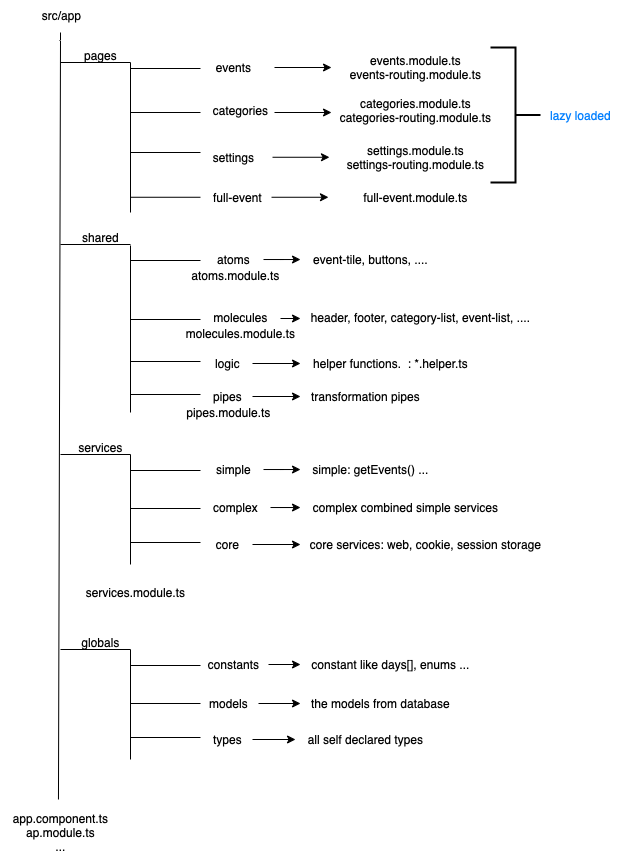

The diagram above was exported from draw.io. Its source (the exported page's mxGraphModel, read from the mxfile embedded in the PNG):
<mxGraphModel dx="545" dy="370" grid="1" gridSize="10" guides="1" tooltips="1" connect="1" arrows="1" fold="1" page="1" pageScale="1" pageWidth="827" pageHeight="1169" math="0" shadow="0">
  <root>
    <mxCell id="0" />
    <mxCell id="1" parent="0" />
    <mxCell id="sD76GcEMaWYsVWLWiV3S-2" value="" style="endArrow=none;html=1;rounded=0;exitX=0.483;exitY=-0.05;exitDx=0;exitDy=0;exitPerimeter=0;" edge="1" parent="1" source="sD76GcEMaWYsVWLWiV3S-4">
      <mxGeometry width="50" height="50" relative="1" as="geometry">
        <mxPoint x="200" y="430" as="sourcePoint" />
        <mxPoint x="200" y="80" as="targetPoint" />
      </mxGeometry>
    </mxCell>
    <mxCell id="sD76GcEMaWYsVWLWiV3S-3" value="src/app" style="text;html=1;align=center;verticalAlign=middle;resizable=0;points=[];autosize=1;strokeColor=none;fillColor=none;" vertex="1" parent="1">
      <mxGeometry x="171" y="48" width="60" height="30" as="geometry" />
    </mxCell>
    <mxCell id="sD76GcEMaWYsVWLWiV3S-4" value="app.component.ts&lt;br&gt;ap.module.ts&lt;br&gt;..." style="text;html=1;align=center;verticalAlign=middle;resizable=0;points=[];autosize=1;strokeColor=none;fillColor=none;" vertex="1" parent="1">
      <mxGeometry x="140" y="850" width="120" height="60" as="geometry" />
    </mxCell>
    <mxCell id="sD76GcEMaWYsVWLWiV3S-5" value="" style="endArrow=none;html=1;rounded=0;" edge="1" parent="1">
      <mxGeometry width="50" height="50" relative="1" as="geometry">
        <mxPoint x="200" y="110" as="sourcePoint" />
        <mxPoint x="270" y="110" as="targetPoint" />
      </mxGeometry>
    </mxCell>
    <mxCell id="sD76GcEMaWYsVWLWiV3S-6" value="pages" style="text;html=1;align=center;verticalAlign=middle;resizable=0;points=[];autosize=1;strokeColor=none;fillColor=none;" vertex="1" parent="1">
      <mxGeometry x="210" y="88" width="60" height="30" as="geometry" />
    </mxCell>
    <mxCell id="sD76GcEMaWYsVWLWiV3S-7" value="" style="endArrow=none;html=1;rounded=0;" edge="1" parent="1">
      <mxGeometry width="50" height="50" relative="1" as="geometry">
        <mxPoint x="270" y="260" as="sourcePoint" />
        <mxPoint x="270" y="110" as="targetPoint" />
      </mxGeometry>
    </mxCell>
    <mxCell id="sD76GcEMaWYsVWLWiV3S-8" value="" style="endArrow=none;html=1;rounded=0;" edge="1" parent="1">
      <mxGeometry width="50" height="50" relative="1" as="geometry">
        <mxPoint x="270" y="116" as="sourcePoint" />
        <mxPoint x="340" y="116" as="targetPoint" />
      </mxGeometry>
    </mxCell>
    <mxCell id="sD76GcEMaWYsVWLWiV3S-9" value="" style="endArrow=none;html=1;rounded=0;" edge="1" parent="1">
      <mxGeometry width="50" height="50" relative="1" as="geometry">
        <mxPoint x="270" y="160" as="sourcePoint" />
        <mxPoint x="340" y="160" as="targetPoint" />
      </mxGeometry>
    </mxCell>
    <mxCell id="sD76GcEMaWYsVWLWiV3S-10" value="" style="endArrow=none;html=1;rounded=0;" edge="1" parent="1">
      <mxGeometry width="50" height="50" relative="1" as="geometry">
        <mxPoint x="270" y="200" as="sourcePoint" />
        <mxPoint x="340" y="200" as="targetPoint" />
      </mxGeometry>
    </mxCell>
    <mxCell id="sD76GcEMaWYsVWLWiV3S-93" style="edgeStyle=orthogonalEdgeStyle;rounded=0;orthogonalLoop=1;jettySize=auto;html=1;" edge="1" parent="1">
      <mxGeometry relative="1" as="geometry">
        <mxPoint x="471" y="115" as="targetPoint" />
        <mxPoint x="414" y="114.99999999999994" as="sourcePoint" />
      </mxGeometry>
    </mxCell>
    <mxCell id="sD76GcEMaWYsVWLWiV3S-12" value="events" style="text;html=1;align=center;verticalAlign=middle;resizable=0;points=[];autosize=1;strokeColor=none;fillColor=none;" vertex="1" parent="1">
      <mxGeometry x="343" y="100" width="60" height="30" as="geometry" />
    </mxCell>
    <mxCell id="sD76GcEMaWYsVWLWiV3S-13" value="categories" style="text;html=1;align=center;verticalAlign=middle;resizable=0;points=[];autosize=1;strokeColor=none;fillColor=none;" vertex="1" parent="1">
      <mxGeometry x="340" y="143" width="80" height="30" as="geometry" />
    </mxCell>
    <mxCell id="sD76GcEMaWYsVWLWiV3S-14" value="settings" style="text;html=1;align=center;verticalAlign=middle;resizable=0;points=[];autosize=1;strokeColor=none;fillColor=none;" vertex="1" parent="1">
      <mxGeometry x="343" y="190" width="60" height="30" as="geometry" />
    </mxCell>
    <mxCell id="sD76GcEMaWYsVWLWiV3S-15" value="" style="endArrow=none;html=1;rounded=0;" edge="1" parent="1">
      <mxGeometry width="50" height="50" relative="1" as="geometry">
        <mxPoint x="200" y="292" as="sourcePoint" />
        <mxPoint x="270" y="292" as="targetPoint" />
      </mxGeometry>
    </mxCell>
    <mxCell id="sD76GcEMaWYsVWLWiV3S-16" value="shared" style="text;html=1;align=center;verticalAlign=middle;resizable=0;points=[];autosize=1;strokeColor=none;fillColor=none;" vertex="1" parent="1">
      <mxGeometry x="210" y="270" width="60" height="30" as="geometry" />
    </mxCell>
    <mxCell id="sD76GcEMaWYsVWLWiV3S-17" value="" style="endArrow=none;html=1;rounded=0;entryX=1;entryY=0.767;entryDx=0;entryDy=0;entryPerimeter=0;" edge="1" parent="1" target="sD76GcEMaWYsVWLWiV3S-16">
      <mxGeometry width="50" height="50" relative="1" as="geometry">
        <mxPoint x="270" y="460" as="sourcePoint" />
        <mxPoint x="270" y="300" as="targetPoint" />
      </mxGeometry>
    </mxCell>
    <mxCell id="sD76GcEMaWYsVWLWiV3S-18" value="" style="endArrow=none;html=1;rounded=0;" edge="1" parent="1">
      <mxGeometry width="50" height="50" relative="1" as="geometry">
        <mxPoint x="270" y="308" as="sourcePoint" />
        <mxPoint x="340" y="308" as="targetPoint" />
      </mxGeometry>
    </mxCell>
    <mxCell id="sD76GcEMaWYsVWLWiV3S-19" value="" style="endArrow=none;html=1;rounded=0;" edge="1" parent="1">
      <mxGeometry width="50" height="50" relative="1" as="geometry">
        <mxPoint x="270" y="367" as="sourcePoint" />
        <mxPoint x="340" y="367" as="targetPoint" />
      </mxGeometry>
    </mxCell>
    <mxCell id="sD76GcEMaWYsVWLWiV3S-20" value="" style="endArrow=none;html=1;rounded=0;" edge="1" parent="1">
      <mxGeometry width="50" height="50" relative="1" as="geometry">
        <mxPoint x="270" y="409" as="sourcePoint" />
        <mxPoint x="340" y="409" as="targetPoint" />
      </mxGeometry>
    </mxCell>
    <mxCell id="sD76GcEMaWYsVWLWiV3S-28" value="" style="edgeStyle=orthogonalEdgeStyle;rounded=0;orthogonalLoop=1;jettySize=auto;html=1;" edge="1" parent="1" source="sD76GcEMaWYsVWLWiV3S-21" target="sD76GcEMaWYsVWLWiV3S-25">
      <mxGeometry relative="1" as="geometry" />
    </mxCell>
    <mxCell id="sD76GcEMaWYsVWLWiV3S-21" value="atoms" style="text;html=1;align=center;verticalAlign=middle;resizable=0;points=[];autosize=1;strokeColor=none;fillColor=none;" vertex="1" parent="1">
      <mxGeometry x="343" y="292" width="60" height="30" as="geometry" />
    </mxCell>
    <mxCell id="sD76GcEMaWYsVWLWiV3S-30" style="edgeStyle=orthogonalEdgeStyle;rounded=0;orthogonalLoop=1;jettySize=auto;html=1;" edge="1" parent="1">
      <mxGeometry relative="1" as="geometry">
        <mxPoint x="420" y="366" as="sourcePoint" />
        <mxPoint x="440" y="366" as="targetPoint" />
      </mxGeometry>
    </mxCell>
    <mxCell id="sD76GcEMaWYsVWLWiV3S-22" value="molecules" style="text;html=1;align=center;verticalAlign=middle;resizable=0;points=[];autosize=1;strokeColor=none;fillColor=none;" vertex="1" parent="1">
      <mxGeometry x="340" y="350" width="80" height="30" as="geometry" />
    </mxCell>
    <mxCell id="sD76GcEMaWYsVWLWiV3S-33" style="edgeStyle=orthogonalEdgeStyle;rounded=0;orthogonalLoop=1;jettySize=auto;html=1;" edge="1" parent="1" source="sD76GcEMaWYsVWLWiV3S-23" target="sD76GcEMaWYsVWLWiV3S-32">
      <mxGeometry relative="1" as="geometry" />
    </mxCell>
    <mxCell id="sD76GcEMaWYsVWLWiV3S-23" value="logic" style="text;html=1;align=center;verticalAlign=middle;resizable=0;points=[];autosize=1;strokeColor=none;fillColor=none;" vertex="1" parent="1">
      <mxGeometry x="342" y="396" width="50" height="30" as="geometry" />
    </mxCell>
    <mxCell id="sD76GcEMaWYsVWLWiV3S-25" value="event-tile, buttons, ...." style="text;html=1;align=center;verticalAlign=middle;resizable=0;points=[];autosize=1;strokeColor=none;fillColor=none;" vertex="1" parent="1">
      <mxGeometry x="440" y="292" width="140" height="30" as="geometry" />
    </mxCell>
    <mxCell id="sD76GcEMaWYsVWLWiV3S-29" value="header, footer, category-list, event-list, ...." style="text;html=1;align=center;verticalAlign=middle;resizable=0;points=[];autosize=1;strokeColor=none;fillColor=none;" vertex="1" parent="1">
      <mxGeometry x="440" y="350" width="240" height="30" as="geometry" />
    </mxCell>
    <mxCell id="sD76GcEMaWYsVWLWiV3S-32" value="helper functions. &amp;nbsp;: *.helper.ts" style="text;html=1;align=center;verticalAlign=middle;resizable=0;points=[];autosize=1;strokeColor=none;fillColor=none;" vertex="1" parent="1">
      <mxGeometry x="440" y="396" width="180" height="30" as="geometry" />
    </mxCell>
    <mxCell id="sD76GcEMaWYsVWLWiV3S-50" value="" style="endArrow=none;html=1;rounded=0;" edge="1" parent="1">
      <mxGeometry width="50" height="50" relative="1" as="geometry">
        <mxPoint x="200" y="502" as="sourcePoint" />
        <mxPoint x="270" y="502" as="targetPoint" />
      </mxGeometry>
    </mxCell>
    <mxCell id="sD76GcEMaWYsVWLWiV3S-51" value="services" style="text;html=1;align=center;verticalAlign=middle;resizable=0;points=[];autosize=1;strokeColor=none;fillColor=none;" vertex="1" parent="1">
      <mxGeometry x="205" y="480" width="70" height="30" as="geometry" />
    </mxCell>
    <mxCell id="sD76GcEMaWYsVWLWiV3S-52" value="" style="endArrow=none;html=1;rounded=0;" edge="1" parent="1">
      <mxGeometry width="50" height="50" relative="1" as="geometry">
        <mxPoint x="270" y="612" as="sourcePoint" />
        <mxPoint x="270" y="502" as="targetPoint" />
      </mxGeometry>
    </mxCell>
    <mxCell id="sD76GcEMaWYsVWLWiV3S-53" value="" style="endArrow=none;html=1;rounded=0;" edge="1" parent="1">
      <mxGeometry width="50" height="50" relative="1" as="geometry">
        <mxPoint x="270" y="518" as="sourcePoint" />
        <mxPoint x="340" y="518" as="targetPoint" />
      </mxGeometry>
    </mxCell>
    <mxCell id="sD76GcEMaWYsVWLWiV3S-54" value="" style="endArrow=none;html=1;rounded=0;" edge="1" parent="1">
      <mxGeometry width="50" height="50" relative="1" as="geometry">
        <mxPoint x="270" y="556" as="sourcePoint" />
        <mxPoint x="340" y="556" as="targetPoint" />
      </mxGeometry>
    </mxCell>
    <mxCell id="sD76GcEMaWYsVWLWiV3S-55" value="" style="endArrow=none;html=1;rounded=0;" edge="1" parent="1">
      <mxGeometry width="50" height="50" relative="1" as="geometry">
        <mxPoint x="270" y="590" as="sourcePoint" />
        <mxPoint x="340" y="590" as="targetPoint" />
      </mxGeometry>
    </mxCell>
    <mxCell id="sD76GcEMaWYsVWLWiV3S-56" value="" style="edgeStyle=orthogonalEdgeStyle;rounded=0;orthogonalLoop=1;jettySize=auto;html=1;" edge="1" parent="1" source="sD76GcEMaWYsVWLWiV3S-57" target="sD76GcEMaWYsVWLWiV3S-63">
      <mxGeometry relative="1" as="geometry" />
    </mxCell>
    <mxCell id="sD76GcEMaWYsVWLWiV3S-57" value="simple" style="text;html=1;align=center;verticalAlign=middle;resizable=0;points=[];autosize=1;strokeColor=none;fillColor=none;" vertex="1" parent="1">
      <mxGeometry x="343" y="502" width="60" height="30" as="geometry" />
    </mxCell>
    <mxCell id="sD76GcEMaWYsVWLWiV3S-58" style="edgeStyle=orthogonalEdgeStyle;rounded=0;orthogonalLoop=1;jettySize=auto;html=1;" edge="1" parent="1" source="sD76GcEMaWYsVWLWiV3S-59" target="sD76GcEMaWYsVWLWiV3S-64">
      <mxGeometry relative="1" as="geometry" />
    </mxCell>
    <mxCell id="sD76GcEMaWYsVWLWiV3S-59" value="complex" style="text;html=1;align=center;verticalAlign=middle;resizable=0;points=[];autosize=1;strokeColor=none;fillColor=none;" vertex="1" parent="1">
      <mxGeometry x="340" y="540" width="70" height="30" as="geometry" />
    </mxCell>
    <mxCell id="sD76GcEMaWYsVWLWiV3S-60" style="edgeStyle=orthogonalEdgeStyle;rounded=0;orthogonalLoop=1;jettySize=auto;html=1;" edge="1" parent="1" source="sD76GcEMaWYsVWLWiV3S-61" target="sD76GcEMaWYsVWLWiV3S-65">
      <mxGeometry relative="1" as="geometry" />
    </mxCell>
    <mxCell id="sD76GcEMaWYsVWLWiV3S-61" value="core" style="text;html=1;align=center;verticalAlign=middle;resizable=0;points=[];autosize=1;strokeColor=none;fillColor=none;" vertex="1" parent="1">
      <mxGeometry x="342" y="577" width="50" height="30" as="geometry" />
    </mxCell>
    <mxCell id="sD76GcEMaWYsVWLWiV3S-62" value="services.module.ts" style="text;html=1;align=center;verticalAlign=middle;resizable=0;points=[];autosize=1;strokeColor=none;fillColor=none;" vertex="1" parent="1">
      <mxGeometry x="215" y="625" width="120" height="30" as="geometry" />
    </mxCell>
    <mxCell id="sD76GcEMaWYsVWLWiV3S-63" value="simple: getEvents() ..." style="text;html=1;align=center;verticalAlign=middle;resizable=0;points=[];autosize=1;strokeColor=none;fillColor=none;" vertex="1" parent="1">
      <mxGeometry x="440" y="502" width="140" height="30" as="geometry" />
    </mxCell>
    <mxCell id="sD76GcEMaWYsVWLWiV3S-64" value="complex combined simple services" style="text;html=1;align=center;verticalAlign=middle;resizable=0;points=[];autosize=1;strokeColor=none;fillColor=none;" vertex="1" parent="1">
      <mxGeometry x="440" y="540" width="210" height="30" as="geometry" />
    </mxCell>
    <mxCell id="sD76GcEMaWYsVWLWiV3S-65" value="core services: web, cookie, session storage" style="text;html=1;align=center;verticalAlign=middle;resizable=0;points=[];autosize=1;strokeColor=none;fillColor=none;" vertex="1" parent="1">
      <mxGeometry x="440" y="577" width="250" height="30" as="geometry" />
    </mxCell>
    <mxCell id="sD76GcEMaWYsVWLWiV3S-66" value="" style="endArrow=none;html=1;rounded=0;" edge="1" parent="1">
      <mxGeometry width="50" height="50" relative="1" as="geometry">
        <mxPoint x="200" y="697" as="sourcePoint" />
        <mxPoint x="270" y="697" as="targetPoint" />
      </mxGeometry>
    </mxCell>
    <mxCell id="sD76GcEMaWYsVWLWiV3S-67" value="globals" style="text;html=1;align=center;verticalAlign=middle;resizable=0;points=[];autosize=1;strokeColor=none;fillColor=none;" vertex="1" parent="1">
      <mxGeometry x="210" y="675" width="60" height="30" as="geometry" />
    </mxCell>
    <mxCell id="sD76GcEMaWYsVWLWiV3S-68" value="" style="endArrow=none;html=1;rounded=0;" edge="1" parent="1">
      <mxGeometry width="50" height="50" relative="1" as="geometry">
        <mxPoint x="270" y="807" as="sourcePoint" />
        <mxPoint x="270" y="697" as="targetPoint" />
      </mxGeometry>
    </mxCell>
    <mxCell id="sD76GcEMaWYsVWLWiV3S-69" value="" style="endArrow=none;html=1;rounded=0;" edge="1" parent="1">
      <mxGeometry width="50" height="50" relative="1" as="geometry">
        <mxPoint x="270" y="713" as="sourcePoint" />
        <mxPoint x="340" y="713" as="targetPoint" />
      </mxGeometry>
    </mxCell>
    <mxCell id="sD76GcEMaWYsVWLWiV3S-70" value="" style="endArrow=none;html=1;rounded=0;" edge="1" parent="1">
      <mxGeometry width="50" height="50" relative="1" as="geometry">
        <mxPoint x="270" y="751" as="sourcePoint" />
        <mxPoint x="340" y="751" as="targetPoint" />
      </mxGeometry>
    </mxCell>
    <mxCell id="sD76GcEMaWYsVWLWiV3S-71" value="" style="endArrow=none;html=1;rounded=0;" edge="1" parent="1">
      <mxGeometry width="50" height="50" relative="1" as="geometry">
        <mxPoint x="270" y="785" as="sourcePoint" />
        <mxPoint x="340" y="785" as="targetPoint" />
      </mxGeometry>
    </mxCell>
    <mxCell id="sD76GcEMaWYsVWLWiV3S-72" value="" style="edgeStyle=orthogonalEdgeStyle;rounded=0;orthogonalLoop=1;jettySize=auto;html=1;" edge="1" parent="1" source="sD76GcEMaWYsVWLWiV3S-73" target="sD76GcEMaWYsVWLWiV3S-79">
      <mxGeometry relative="1" as="geometry" />
    </mxCell>
    <mxCell id="sD76GcEMaWYsVWLWiV3S-73" value="constants" style="text;html=1;align=center;verticalAlign=middle;resizable=0;points=[];autosize=1;strokeColor=none;fillColor=none;" vertex="1" parent="1">
      <mxGeometry x="338" y="697" width="70" height="30" as="geometry" />
    </mxCell>
    <mxCell id="sD76GcEMaWYsVWLWiV3S-74" style="edgeStyle=orthogonalEdgeStyle;rounded=0;orthogonalLoop=1;jettySize=auto;html=1;" edge="1" parent="1" source="sD76GcEMaWYsVWLWiV3S-75" target="sD76GcEMaWYsVWLWiV3S-80">
      <mxGeometry relative="1" as="geometry" />
    </mxCell>
    <mxCell id="sD76GcEMaWYsVWLWiV3S-75" value="models" style="text;html=1;align=center;verticalAlign=middle;resizable=0;points=[];autosize=1;strokeColor=none;fillColor=none;" vertex="1" parent="1">
      <mxGeometry x="338" y="736" width="60" height="30" as="geometry" />
    </mxCell>
    <mxCell id="sD76GcEMaWYsVWLWiV3S-76" style="edgeStyle=orthogonalEdgeStyle;rounded=0;orthogonalLoop=1;jettySize=auto;html=1;" edge="1" parent="1" source="sD76GcEMaWYsVWLWiV3S-77" target="sD76GcEMaWYsVWLWiV3S-81">
      <mxGeometry relative="1" as="geometry" />
    </mxCell>
    <mxCell id="sD76GcEMaWYsVWLWiV3S-77" value="types" style="text;html=1;align=center;verticalAlign=middle;resizable=0;points=[];autosize=1;strokeColor=none;fillColor=none;" vertex="1" parent="1">
      <mxGeometry x="342" y="772" width="50" height="30" as="geometry" />
    </mxCell>
    <mxCell id="sD76GcEMaWYsVWLWiV3S-79" value="constant like days[], enums ..." style="text;html=1;align=center;verticalAlign=middle;resizable=0;points=[];autosize=1;strokeColor=none;fillColor=none;" vertex="1" parent="1">
      <mxGeometry x="440" y="697" width="180" height="30" as="geometry" />
    </mxCell>
    <mxCell id="sD76GcEMaWYsVWLWiV3S-80" value="the models from database" style="text;html=1;align=center;verticalAlign=middle;resizable=0;points=[];autosize=1;strokeColor=none;fillColor=none;" vertex="1" parent="1">
      <mxGeometry x="440" y="736" width="160" height="30" as="geometry" />
    </mxCell>
    <mxCell id="sD76GcEMaWYsVWLWiV3S-81" value="all self declared types" style="text;html=1;align=center;verticalAlign=middle;resizable=0;points=[];autosize=1;strokeColor=none;fillColor=none;" vertex="1" parent="1">
      <mxGeometry x="435" y="772" width="140" height="30" as="geometry" />
    </mxCell>
    <mxCell id="sD76GcEMaWYsVWLWiV3S-82" value="" style="endArrow=none;html=1;rounded=0;" edge="1" parent="1">
      <mxGeometry width="50" height="50" relative="1" as="geometry">
        <mxPoint x="270" y="442" as="sourcePoint" />
        <mxPoint x="340" y="442" as="targetPoint" />
      </mxGeometry>
    </mxCell>
    <mxCell id="sD76GcEMaWYsVWLWiV3S-83" style="edgeStyle=orthogonalEdgeStyle;rounded=0;orthogonalLoop=1;jettySize=auto;html=1;" edge="1" parent="1" source="sD76GcEMaWYsVWLWiV3S-84" target="sD76GcEMaWYsVWLWiV3S-85">
      <mxGeometry relative="1" as="geometry" />
    </mxCell>
    <mxCell id="sD76GcEMaWYsVWLWiV3S-84" value="pipes" style="text;html=1;align=center;verticalAlign=middle;resizable=0;points=[];autosize=1;strokeColor=none;fillColor=none;" vertex="1" parent="1">
      <mxGeometry x="342" y="429" width="50" height="30" as="geometry" />
    </mxCell>
    <mxCell id="sD76GcEMaWYsVWLWiV3S-85" value="transformation pipes" style="text;html=1;align=center;verticalAlign=middle;resizable=0;points=[];autosize=1;strokeColor=none;fillColor=none;" vertex="1" parent="1">
      <mxGeometry x="440" y="429" width="130" height="30" as="geometry" />
    </mxCell>
    <mxCell id="sD76GcEMaWYsVWLWiV3S-87" value="" style="endArrow=none;html=1;rounded=0;" edge="1" parent="1">
      <mxGeometry width="50" height="50" relative="1" as="geometry">
        <mxPoint x="270" y="244.76" as="sourcePoint" />
        <mxPoint x="340" y="244.76" as="targetPoint" />
      </mxGeometry>
    </mxCell>
    <mxCell id="sD76GcEMaWYsVWLWiV3S-88" value="full-event" style="text;html=1;align=center;verticalAlign=middle;resizable=0;points=[];autosize=1;strokeColor=none;fillColor=none;" vertex="1" parent="1">
      <mxGeometry x="342" y="230" width="70" height="30" as="geometry" />
    </mxCell>
    <mxCell id="sD76GcEMaWYsVWLWiV3S-90" value="atoms.module.ts" style="text;html=1;align=center;verticalAlign=middle;resizable=0;points=[];autosize=1;strokeColor=none;fillColor=none;" vertex="1" parent="1">
      <mxGeometry x="320" y="308" width="110" height="30" as="geometry" />
    </mxCell>
    <mxCell id="sD76GcEMaWYsVWLWiV3S-91" value="molecules.module.ts" style="text;html=1;align=center;verticalAlign=middle;resizable=0;points=[];autosize=1;strokeColor=none;fillColor=none;" vertex="1" parent="1">
      <mxGeometry x="315" y="366" width="130" height="30" as="geometry" />
    </mxCell>
    <mxCell id="sD76GcEMaWYsVWLWiV3S-92" value="pipes.module.ts" style="text;html=1;align=center;verticalAlign=middle;resizable=0;points=[];autosize=1;strokeColor=none;fillColor=none;" vertex="1" parent="1">
      <mxGeometry x="313" y="445" width="110" height="30" as="geometry" />
    </mxCell>
    <mxCell id="sD76GcEMaWYsVWLWiV3S-94" value="events.module.ts&lt;br&gt;events-routing.module.ts" style="text;html=1;align=center;verticalAlign=middle;resizable=0;points=[];autosize=1;strokeColor=none;fillColor=none;" vertex="1" parent="1">
      <mxGeometry x="480" y="95" width="150" height="40" as="geometry" />
    </mxCell>
    <mxCell id="sD76GcEMaWYsVWLWiV3S-95" value="categories.module.ts&lt;br&gt;categories-routing.module.ts" style="text;html=1;align=center;verticalAlign=middle;resizable=0;points=[];autosize=1;strokeColor=none;fillColor=none;" vertex="1" parent="1">
      <mxGeometry x="470" y="138" width="170" height="40" as="geometry" />
    </mxCell>
    <mxCell id="sD76GcEMaWYsVWLWiV3S-96" style="edgeStyle=orthogonalEdgeStyle;rounded=0;orthogonalLoop=1;jettySize=auto;html=1;" edge="1" parent="1">
      <mxGeometry relative="1" as="geometry">
        <mxPoint x="471" y="160" as="targetPoint" />
        <mxPoint x="414" y="159.99999999999994" as="sourcePoint" />
      </mxGeometry>
    </mxCell>
    <mxCell id="sD76GcEMaWYsVWLWiV3S-97" style="edgeStyle=orthogonalEdgeStyle;rounded=0;orthogonalLoop=1;jettySize=auto;html=1;" edge="1" parent="1">
      <mxGeometry relative="1" as="geometry">
        <mxPoint x="469" y="204.76" as="targetPoint" />
        <mxPoint x="412" y="204.75999999999993" as="sourcePoint" />
      </mxGeometry>
    </mxCell>
    <mxCell id="sD76GcEMaWYsVWLWiV3S-98" style="edgeStyle=orthogonalEdgeStyle;rounded=0;orthogonalLoop=1;jettySize=auto;html=1;" edge="1" parent="1">
      <mxGeometry relative="1" as="geometry">
        <mxPoint x="468" y="244.76" as="targetPoint" />
        <mxPoint x="411" y="244.75999999999993" as="sourcePoint" />
      </mxGeometry>
    </mxCell>
    <mxCell id="sD76GcEMaWYsVWLWiV3S-99" value="settings.module.ts&lt;br&gt;settings-routing.module.ts" style="text;html=1;align=center;verticalAlign=middle;resizable=0;points=[];autosize=1;strokeColor=none;fillColor=none;" vertex="1" parent="1">
      <mxGeometry x="475" y="185" width="160" height="40" as="geometry" />
    </mxCell>
    <mxCell id="sD76GcEMaWYsVWLWiV3S-100" value="full-event.module.ts" style="text;html=1;align=center;verticalAlign=middle;resizable=0;points=[];autosize=1;strokeColor=none;fillColor=none;" vertex="1" parent="1">
      <mxGeometry x="490" y="230" width="130" height="30" as="geometry" />
    </mxCell>
    <mxCell id="sD76GcEMaWYsVWLWiV3S-101" value="" style="strokeWidth=2;html=1;shape=mxgraph.flowchart.annotation_2;align=left;labelPosition=right;pointerEvents=1;rotation=-180;" vertex="1" parent="1">
      <mxGeometry x="630" y="95" width="50" height="135" as="geometry" />
    </mxCell>
    <mxCell id="sD76GcEMaWYsVWLWiV3S-102" value="lazy loaded" style="text;html=1;align=center;verticalAlign=middle;resizable=0;points=[];autosize=1;strokeColor=none;fillColor=none;fontColor=#007FFF;" vertex="1" parent="1">
      <mxGeometry x="680" y="147.5" width="80" height="30" as="geometry" />
    </mxCell>
  </root>
</mxGraphModel>